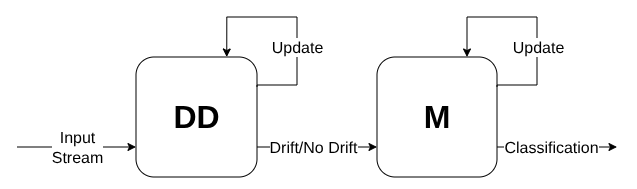

The diagram above was exported from draw.io. Its source (the exported page's mxGraphModel, read from the mxfile embedded in the PNG):
<mxGraphModel dx="920" dy="490" grid="1" gridSize="10" guides="1" tooltips="1" connect="1" arrows="1" fold="1" page="1" pageScale="1" pageWidth="827" pageHeight="1169" math="0" shadow="0">
  <root>
    <mxCell id="0" />
    <mxCell id="1" parent="0" />
    <mxCell id="TF6QtDK_uPabi8zSiAu8-2" edge="1" parent="1" source="TF6QtDK_uPabi8zSiAu8-1" style="edgeStyle=orthogonalEdgeStyle;rounded=0;orthogonalLoop=1;jettySize=auto;html=1;exitX=1;exitY=0.75;exitDx=0;exitDy=0;entryX=0;entryY=0.75;entryDx=0;entryDy=0;fontSize=16;" target="TF6QtDK_uPabi8zSiAu8-3">
      <mxGeometry relative="1" as="geometry">
        <mxPoint x="471" y="318" as="targetPoint" />
      </mxGeometry>
    </mxCell>
    <mxCell id="TF6QtDK_uPabi8zSiAu8-8" connectable="0" parent="TF6QtDK_uPabi8zSiAu8-2" style="edgeLabel;html=1;align=center;verticalAlign=middle;resizable=0;points=[];fontSize=16;container=0;" value="Drift/No Drift" vertex="1">
      <mxGeometry relative="1" x="0.0667" y="-2" as="geometry">
        <mxPoint x="-8" y="-2" as="offset" />
      </mxGeometry>
    </mxCell>
    <mxCell id="TF6QtDK_uPabi8zSiAu8-1" parent="1" style="rounded=1;whiteSpace=wrap;html=1;fontSize=32;container=0;" value="&lt;b&gt;&lt;font&gt;DD&lt;/font&gt;&lt;/b&gt;" vertex="1">
      <mxGeometry height="120" width="121" x="199" y="120" as="geometry" />
    </mxCell>
    <mxCell id="TF6QtDK_uPabi8zSiAu8-7" edge="1" parent="1" source="TF6QtDK_uPabi8zSiAu8-3" style="edgeStyle=orthogonalEdgeStyle;rounded=0;orthogonalLoop=1;jettySize=auto;html=1;exitX=1;exitY=0.75;exitDx=0;exitDy=0;fontSize=16;">
      <mxGeometry relative="1" as="geometry">
        <mxPoint x="658" y="216" as="sourcePoint" />
        <mxPoint x="680" y="210" as="targetPoint" />
      </mxGeometry>
    </mxCell>
    <mxCell id="TF6QtDK_uPabi8zSiAu8-9" connectable="0" parent="TF6QtDK_uPabi8zSiAu8-7" style="edgeLabel;html=1;align=center;verticalAlign=middle;resizable=0;points=[];fontSize=16;container=0;" value="Classification" vertex="1">
      <mxGeometry relative="1" x="0.45" y="-1" as="geometry">
        <mxPoint x="-33" y="-1" as="offset" />
      </mxGeometry>
    </mxCell>
    <mxCell id="TF6QtDK_uPabi8zSiAu8-3" parent="1" style="rounded=1;whiteSpace=wrap;html=1;fontSize=32;container=0;" value="&lt;font&gt;&lt;b&gt;M&lt;/b&gt;&lt;/font&gt;" vertex="1">
      <mxGeometry height="120" width="120" x="440" y="120" as="geometry" />
    </mxCell>
    <mxCell id="TF6QtDK_uPabi8zSiAu8-4" edge="1" parent="1" source="TF6QtDK_uPabi8zSiAu8-3" style="edgeStyle=orthogonalEdgeStyle;rounded=0;orthogonalLoop=1;jettySize=auto;html=1;exitX=1;exitY=0.25;exitDx=0;exitDy=0;entryX=0.75;entryY=0;entryDx=0;entryDy=0;fontSize=16;" target="TF6QtDK_uPabi8zSiAu8-3">
      <mxGeometry relative="1" as="geometry">
        <Array as="points">
          <mxPoint x="560" y="148" />
          <mxPoint x="600" y="148" />
          <mxPoint x="600" y="80" />
          <mxPoint x="530" y="80" />
        </Array>
      </mxGeometry>
    </mxCell>
    <mxCell id="TF6QtDK_uPabi8zSiAu8-12" connectable="0" parent="TF6QtDK_uPabi8zSiAu8-4" style="edgeLabel;html=1;align=center;verticalAlign=middle;resizable=0;points=[];fontSize=16;container=0;" value="Update" vertex="1">
      <mxGeometry relative="1" x="-0.2935" y="-1" as="geometry">
        <mxPoint y="-3" as="offset" />
      </mxGeometry>
    </mxCell>
    <mxCell id="TF6QtDK_uPabi8zSiAu8-5" edge="1" parent="1" source="TF6QtDK_uPabi8zSiAu8-1" style="edgeStyle=orthogonalEdgeStyle;rounded=0;orthogonalLoop=1;jettySize=auto;html=1;exitX=1;exitY=0.25;exitDx=0;exitDy=0;entryX=0.75;entryY=0;entryDx=0;entryDy=0;convertToSvg=1;fontSize=16;" target="TF6QtDK_uPabi8zSiAu8-1">
      <mxGeometry relative="1" as="geometry">
        <Array as="points">
          <mxPoint x="320" y="148" />
          <mxPoint x="360" y="148" />
          <mxPoint x="360" y="80" />
          <mxPoint x="290" y="80" />
        </Array>
        <mxPoint x="335" y="148" as="sourcePoint" />
        <mxPoint x="301" y="114" as="targetPoint" />
      </mxGeometry>
    </mxCell>
    <mxCell id="TF6QtDK_uPabi8zSiAu8-13" connectable="0" parent="TF6QtDK_uPabi8zSiAu8-5" style="edgeLabel;html=1;align=center;verticalAlign=middle;resizable=0;points=[];fontSize=16;container=0;" value="Update" vertex="1">
      <mxGeometry relative="1" x="-0.2548" y="2" as="geometry">
        <mxPoint x="2" y="2" as="offset" />
      </mxGeometry>
    </mxCell>
    <mxCell id="TF6QtDK_uPabi8zSiAu8-10" edge="1" parent="1" style="endArrow=classic;html=1;rounded=0;entryX=0;entryY=0.75;entryDx=0;entryDy=0;spacing=2;fontSize=16;" target="TF6QtDK_uPabi8zSiAu8-1" value="">
      <mxGeometry height="50" relative="1" width="50" as="geometry">
        <mxPoint x="80" y="210" as="sourcePoint" />
        <mxPoint x="199" y="216" as="targetPoint" />
      </mxGeometry>
    </mxCell>
    <mxCell id="TF6QtDK_uPabi8zSiAu8-11" connectable="0" parent="TF6QtDK_uPabi8zSiAu8-10" style="edgeLabel;html=1;align=center;verticalAlign=middle;resizable=0;points=[];fontSize=16;container=0;" value="Input&lt;br&gt;Stream" vertex="1">
      <mxGeometry relative="1" x="-0.6659" y="1" as="geometry">
        <mxPoint x="40" y="1" as="offset" />
      </mxGeometry>
    </mxCell>
  </root>
</mxGraphModel>